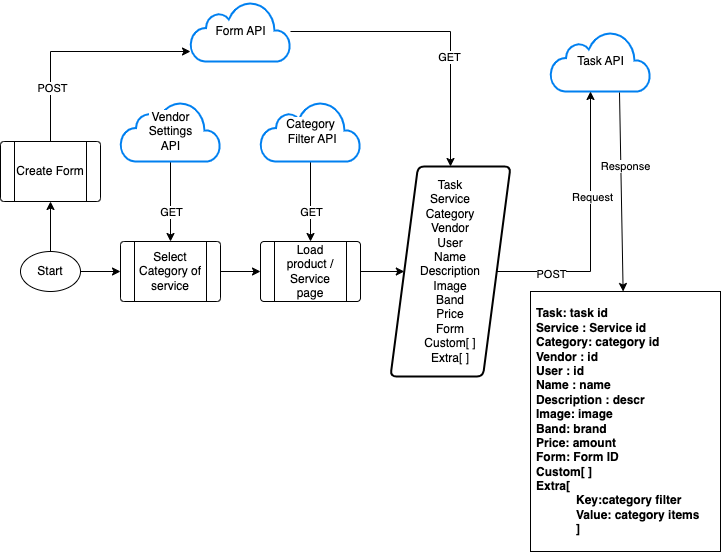

The diagram above was exported from draw.io. Its source (the exported page's mxGraphModel, read from the mxfile embedded in the PNG):
<mxGraphModel dx="1194" dy="802" grid="1" gridSize="10" guides="1" tooltips="1" connect="1" arrows="1" fold="1" page="1" pageScale="1" pageWidth="827" pageHeight="1169" math="0" shadow="0">
  <root>
    <mxCell id="0" />
    <mxCell id="1" parent="0" />
    <mxCell id="X72t_BZl-asWM4cWVI5v-5" value="Task API" style="html=1;verticalLabelPosition=middle;align=center;labelBackgroundColor=#ffffff;verticalAlign=middle;strokeWidth=2;strokeColor=#0080F0;shadow=0;dashed=0;shape=mxgraph.ios7.icons.cloud;labelPosition=center;" vertex="1" parent="1">
      <mxGeometry x="660" y="160" width="100" height="60" as="geometry" />
    </mxCell>
    <mxCell id="X72t_BZl-asWM4cWVI5v-26" value="" style="edgeStyle=orthogonalEdgeStyle;rounded=0;orthogonalLoop=1;jettySize=auto;html=1;" edge="1" parent="1" source="X72t_BZl-asWM4cWVI5v-6" target="X72t_BZl-asWM4cWVI5v-13">
      <mxGeometry relative="1" as="geometry" />
    </mxCell>
    <mxCell id="X72t_BZl-asWM4cWVI5v-27" value="GET" style="edgeLabel;html=1;align=center;verticalAlign=middle;resizable=0;points=[];" vertex="1" connectable="0" parent="X72t_BZl-asWM4cWVI5v-26">
      <mxGeometry x="0.2561" y="-2" relative="1" as="geometry">
        <mxPoint as="offset" />
      </mxGeometry>
    </mxCell>
    <mxCell id="X72t_BZl-asWM4cWVI5v-6" value="Form API" style="html=1;verticalLabelPosition=middle;align=center;labelBackgroundColor=#ffffff;verticalAlign=middle;strokeWidth=2;strokeColor=#0080F0;shadow=0;dashed=0;shape=mxgraph.ios7.icons.cloud;labelPosition=center;" vertex="1" parent="1">
      <mxGeometry x="300" y="130" width="100" height="60" as="geometry" />
    </mxCell>
    <mxCell id="X72t_BZl-asWM4cWVI5v-24" value="" style="edgeStyle=orthogonalEdgeStyle;rounded=0;orthogonalLoop=1;jettySize=auto;html=1;" edge="1" parent="1" source="X72t_BZl-asWM4cWVI5v-7" target="X72t_BZl-asWM4cWVI5v-12">
      <mxGeometry relative="1" as="geometry" />
    </mxCell>
    <mxCell id="X72t_BZl-asWM4cWVI5v-25" value="GET" style="edgeLabel;html=1;align=center;verticalAlign=middle;resizable=0;points=[];" vertex="1" connectable="0" parent="X72t_BZl-asWM4cWVI5v-24">
      <mxGeometry x="0.5429" y="3" relative="1" as="geometry">
        <mxPoint x="-3" y="-12" as="offset" />
      </mxGeometry>
    </mxCell>
    <mxCell id="X72t_BZl-asWM4cWVI5v-7" value="Category&lt;br&gt;&amp;nbsp;Filter API" style="html=1;verticalLabelPosition=middle;align=center;labelBackgroundColor=#ffffff;verticalAlign=middle;strokeWidth=2;strokeColor=#0080F0;shadow=0;dashed=0;shape=mxgraph.ios7.icons.cloud;labelPosition=center;" vertex="1" parent="1">
      <mxGeometry x="370" y="230" width="100" height="60" as="geometry" />
    </mxCell>
    <mxCell id="X72t_BZl-asWM4cWVI5v-16" value="" style="edgeStyle=orthogonalEdgeStyle;rounded=0;orthogonalLoop=1;jettySize=auto;html=1;" edge="1" parent="1" source="X72t_BZl-asWM4cWVI5v-9" target="X72t_BZl-asWM4cWVI5v-11">
      <mxGeometry relative="1" as="geometry" />
    </mxCell>
    <mxCell id="X72t_BZl-asWM4cWVI5v-18" value="" style="edgeStyle=orthogonalEdgeStyle;rounded=0;orthogonalLoop=1;jettySize=auto;html=1;" edge="1" parent="1" source="X72t_BZl-asWM4cWVI5v-9" target="X72t_BZl-asWM4cWVI5v-14">
      <mxGeometry relative="1" as="geometry" />
    </mxCell>
    <mxCell id="X72t_BZl-asWM4cWVI5v-9" value="Start" style="ellipse;whiteSpace=wrap;html=1;" vertex="1" parent="1">
      <mxGeometry x="130" y="380" width="60" height="40" as="geometry" />
    </mxCell>
    <mxCell id="X72t_BZl-asWM4cWVI5v-17" value="" style="edgeStyle=orthogonalEdgeStyle;rounded=0;orthogonalLoop=1;jettySize=auto;html=1;" edge="1" parent="1" source="X72t_BZl-asWM4cWVI5v-11" target="X72t_BZl-asWM4cWVI5v-12">
      <mxGeometry relative="1" as="geometry" />
    </mxCell>
    <mxCell id="X72t_BZl-asWM4cWVI5v-11" value="Select Category of service" style="verticalLabelPosition=middle;verticalAlign=middle;html=1;shape=process;whiteSpace=wrap;rounded=1;size=0.14;arcSize=6;labelPosition=center;align=center;" vertex="1" parent="1">
      <mxGeometry x="230" y="370" width="100" height="60" as="geometry" />
    </mxCell>
    <mxCell id="X72t_BZl-asWM4cWVI5v-19" value="" style="edgeStyle=orthogonalEdgeStyle;rounded=0;orthogonalLoop=1;jettySize=auto;html=1;" edge="1" parent="1" source="X72t_BZl-asWM4cWVI5v-12" target="X72t_BZl-asWM4cWVI5v-13">
      <mxGeometry relative="1" as="geometry" />
    </mxCell>
    <mxCell id="X72t_BZl-asWM4cWVI5v-12" value="Load product / Service page" style="verticalLabelPosition=middle;verticalAlign=middle;html=1;shape=process;whiteSpace=wrap;rounded=1;size=0.14;arcSize=6;labelPosition=center;align=center;" vertex="1" parent="1">
      <mxGeometry x="370" y="370" width="100" height="60" as="geometry" />
    </mxCell>
    <mxCell id="X72t_BZl-asWM4cWVI5v-28" value="" style="edgeStyle=orthogonalEdgeStyle;rounded=0;orthogonalLoop=1;jettySize=auto;html=1;" edge="1" parent="1" source="X72t_BZl-asWM4cWVI5v-13" target="X72t_BZl-asWM4cWVI5v-5">
      <mxGeometry relative="1" as="geometry">
        <Array as="points">
          <mxPoint x="700" y="400" />
        </Array>
      </mxGeometry>
    </mxCell>
    <mxCell id="X72t_BZl-asWM4cWVI5v-29" value="POST" style="edgeLabel;html=1;align=center;verticalAlign=middle;resizable=0;points=[];" vertex="1" connectable="0" parent="X72t_BZl-asWM4cWVI5v-28">
      <mxGeometry x="-0.6053" y="-2" relative="1" as="geometry">
        <mxPoint as="offset" />
      </mxGeometry>
    </mxCell>
    <mxCell id="X72t_BZl-asWM4cWVI5v-30" value="Request" style="edgeLabel;html=1;align=center;verticalAlign=middle;resizable=0;points=[];" vertex="1" connectable="0" parent="X72t_BZl-asWM4cWVI5v-28">
      <mxGeometry x="0.2248" y="-1" relative="1" as="geometry">
        <mxPoint as="offset" />
      </mxGeometry>
    </mxCell>
    <mxCell id="X72t_BZl-asWM4cWVI5v-13" value="Task&lt;br&gt;Service&lt;br&gt;Category&lt;br&gt;Vendor&lt;br&gt;User&lt;br&gt;Name&lt;br&gt;Description&lt;br&gt;Image&lt;br&gt;Band&lt;br&gt;Price&lt;br&gt;Form&lt;br&gt;Custom[ ]&lt;br&gt;Extra[ ]" style="shape=parallelogram;html=1;strokeWidth=2;perimeter=parallelogramPerimeter;whiteSpace=wrap;rounded=1;arcSize=12;size=0.23;" vertex="1" parent="1">
      <mxGeometry x="500" y="295" width="120" height="210" as="geometry" />
    </mxCell>
    <mxCell id="X72t_BZl-asWM4cWVI5v-15" value="" style="edgeStyle=orthogonalEdgeStyle;rounded=0;orthogonalLoop=1;jettySize=auto;html=1;" edge="1" parent="1" source="X72t_BZl-asWM4cWVI5v-14" target="X72t_BZl-asWM4cWVI5v-6">
      <mxGeometry relative="1" as="geometry">
        <Array as="points">
          <mxPoint x="160" y="180" />
        </Array>
      </mxGeometry>
    </mxCell>
    <mxCell id="X72t_BZl-asWM4cWVI5v-20" value="POST" style="edgeLabel;html=1;align=center;verticalAlign=middle;resizable=0;points=[];" vertex="1" connectable="0" parent="X72t_BZl-asWM4cWVI5v-15">
      <mxGeometry x="-0.5294" y="-1" relative="1" as="geometry">
        <mxPoint as="offset" />
      </mxGeometry>
    </mxCell>
    <mxCell id="X72t_BZl-asWM4cWVI5v-14" value="Create Form" style="verticalLabelPosition=middle;verticalAlign=middle;html=1;shape=process;whiteSpace=wrap;rounded=1;size=0.14;arcSize=6;labelPosition=center;align=center;" vertex="1" parent="1">
      <mxGeometry x="110" y="270" width="100" height="60" as="geometry" />
    </mxCell>
    <mxCell id="X72t_BZl-asWM4cWVI5v-22" value="" style="edgeStyle=orthogonalEdgeStyle;rounded=0;orthogonalLoop=1;jettySize=auto;html=1;" edge="1" parent="1" source="X72t_BZl-asWM4cWVI5v-21" target="X72t_BZl-asWM4cWVI5v-11">
      <mxGeometry relative="1" as="geometry">
        <Array as="points">
          <mxPoint x="280" y="280" />
          <mxPoint x="280" y="280" />
        </Array>
      </mxGeometry>
    </mxCell>
    <mxCell id="X72t_BZl-asWM4cWVI5v-23" value="GET" style="edgeLabel;html=1;align=center;verticalAlign=middle;resizable=0;points=[];" vertex="1" connectable="0" parent="X72t_BZl-asWM4cWVI5v-22">
      <mxGeometry x="0.7355" y="-2" relative="1" as="geometry">
        <mxPoint x="2" y="-19" as="offset" />
      </mxGeometry>
    </mxCell>
    <mxCell id="X72t_BZl-asWM4cWVI5v-21" value="Vendor &lt;br&gt;Settings&lt;br&gt;API" style="html=1;verticalLabelPosition=middle;align=center;labelBackgroundColor=#ffffff;verticalAlign=middle;strokeWidth=2;strokeColor=#0080F0;shadow=0;dashed=0;shape=mxgraph.ios7.icons.cloud;labelPosition=center;" vertex="1" parent="1">
      <mxGeometry x="230" y="230" width="100" height="60" as="geometry" />
    </mxCell>
    <mxCell id="X72t_BZl-asWM4cWVI5v-31" value="Task: task id&lt;br&gt;Service : Service id&lt;br&gt;Category: category id&lt;br&gt;Vendor : id&lt;br style=&quot;border-color: var(--border-color); text-align: center;&quot;&gt;&lt;span style=&quot;text-align: center;&quot;&gt;User : id&lt;/span&gt;&lt;br style=&quot;border-color: var(--border-color); text-align: center;&quot;&gt;&lt;span style=&quot;text-align: center;&quot;&gt;Name : name&lt;/span&gt;&lt;br style=&quot;border-color: var(--border-color); text-align: center;&quot;&gt;&lt;span style=&quot;text-align: center;&quot;&gt;Description : descr&lt;/span&gt;&lt;br style=&quot;border-color: var(--border-color); text-align: center;&quot;&gt;&lt;span style=&quot;text-align: center;&quot;&gt;Image: image&lt;/span&gt;&lt;br style=&quot;border-color: var(--border-color); text-align: center;&quot;&gt;&lt;span style=&quot;text-align: center;&quot;&gt;Band: brand&lt;/span&gt;&lt;br style=&quot;border-color: var(--border-color); text-align: center;&quot;&gt;&lt;span style=&quot;text-align: center;&quot;&gt;Price: amount&lt;/span&gt;&lt;br style=&quot;border-color: var(--border-color); text-align: center;&quot;&gt;&lt;span style=&quot;text-align: center;&quot;&gt;Form: Form ID&lt;/span&gt;&lt;br style=&quot;border-color: var(--border-color); text-align: center;&quot;&gt;&lt;span style=&quot;text-align: center;&quot;&gt;Custom[ ]&lt;/span&gt;&lt;br style=&quot;border-color: var(--border-color); text-align: center;&quot;&gt;&lt;span style=&quot;text-align: center;&quot;&gt;Extra[ &lt;br&gt;&lt;/span&gt;&lt;blockquote style=&quot;margin: 0 0 0 40px; border: none; padding: 0px;&quot;&gt;&lt;span style=&quot;text-align: center;&quot;&gt;Key:category filter&lt;br&gt;&lt;/span&gt;&lt;span style=&quot;text-align: center;&quot;&gt;Value: category items&lt;br&gt;&lt;/span&gt;&lt;span style=&quot;text-align: center;&quot;&gt;]&lt;/span&gt;&lt;/blockquote&gt;" style="text;align=left;verticalAlign=middle;spacingLeft=4;spacingRight=4;overflow=hidden;points=[[0,0.5],[1,0.5]];portConstraint=eastwest;rotatable=0;whiteSpace=wrap;html=1;fontStyle=1;fillColor=default;gradientColor=none;strokeColor=default;" vertex="1" parent="1">
      <mxGeometry x="640" y="420" width="190" height="260" as="geometry" />
    </mxCell>
    <mxCell id="X72t_BZl-asWM4cWVI5v-32" value="" style="endArrow=classic;html=1;rounded=0;exitX=0.69;exitY=1.017;exitDx=0;exitDy=0;exitPerimeter=0;" edge="1" parent="1" source="X72t_BZl-asWM4cWVI5v-5" target="X72t_BZl-asWM4cWVI5v-31">
      <mxGeometry width="50" height="50" relative="1" as="geometry">
        <mxPoint x="570" y="490" as="sourcePoint" />
        <mxPoint x="620" y="440" as="targetPoint" />
      </mxGeometry>
    </mxCell>
    <mxCell id="X72t_BZl-asWM4cWVI5v-33" value="Response" style="edgeLabel;html=1;align=center;verticalAlign=middle;resizable=0;points=[];" vertex="1" connectable="0" parent="X72t_BZl-asWM4cWVI5v-32">
      <mxGeometry x="0.0193" y="4" relative="1" as="geometry">
        <mxPoint y="-27" as="offset" />
      </mxGeometry>
    </mxCell>
  </root>
</mxGraphModel>